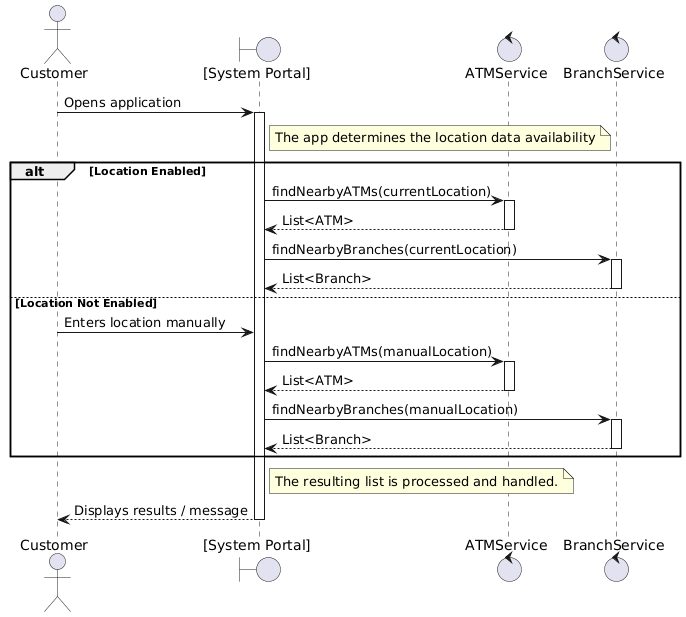

The diagram above was rendered by PlantUML. Its source (embedded in the PNG):
@startuml
actor Customer as C
boundary "[System Portal]" as Portal
control ATMService as ATM
control BranchService as Branch

C -> Portal : Opens application
activate Portal
note right of Portal : The app determines the location data availability
alt Location Enabled
    Portal -> ATM : findNearbyATMs(currentLocation)
    activate ATM
    ATM --> Portal : List<ATM>
    deactivate ATM
    Portal -> Branch : findNearbyBranches(currentLocation)
    activate Branch
    Branch --> Portal : List<Branch>
    deactivate Branch
else Location Not Enabled
    C -> Portal : Enters location manually
    Portal -> ATM : findNearbyATMs(manualLocation)
    activate ATM
    ATM --> Portal : List<ATM>
    deactivate ATM
    Portal -> Branch : findNearbyBranches(manualLocation)
    activate Branch
    Branch --> Portal : List<Branch>
    deactivate Branch
end
note right of Portal : The resulting list is processed and handled.
Portal --> C : Displays results / message
deactivate Portal
@enduml